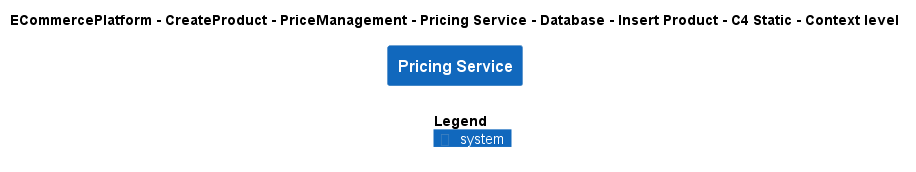

The diagram above was rendered by PlantUML. Its source (embedded in the PNG):
@startuml
!include ..\..\..\..\..\..\..\..\..\.c4s\C4_Context.puml

AddElementTag("c4interflow:lifecycle:new", $bgColor=green, $fontColor=#ffffff, $borderColor=green, $shadowing="False")
AddElementTag("c4interflow:lifecycle:changed", $bgColor=orange, $fontColor=#ffffff, $borderColor=orange, $shadowing="False")
AddElementTag("c4interflow:lifecycle:removed", $bgColor=red, $fontColor=#ffffff, $borderColor=red, $shadowing="False")

AddRelTag("c4interflow:lifecycle:new", $textColor=green, $lineColor=green)
AddRelTag("c4interflow:lifecycle:changed", $textColor=orange, $lineColor=orange)
AddRelTag("c4interflow:lifecycle:removed", $textColor=red, $lineColor=red)

SHOW_PERSON_PORTRAIT()
LAYOUT_TOP_DOWN()

skinparam linetype polyline

title ECommercePlatform - CreateProduct - PriceManagement - Pricing Service - Database - Insert Product - C4 Static - Context level

System(ECommercePlatform.CreateProduct.PriceManagement.SoftwareSystems.PricingService, "Pricing Service", "")



SHOW_LEGEND()
@enduml